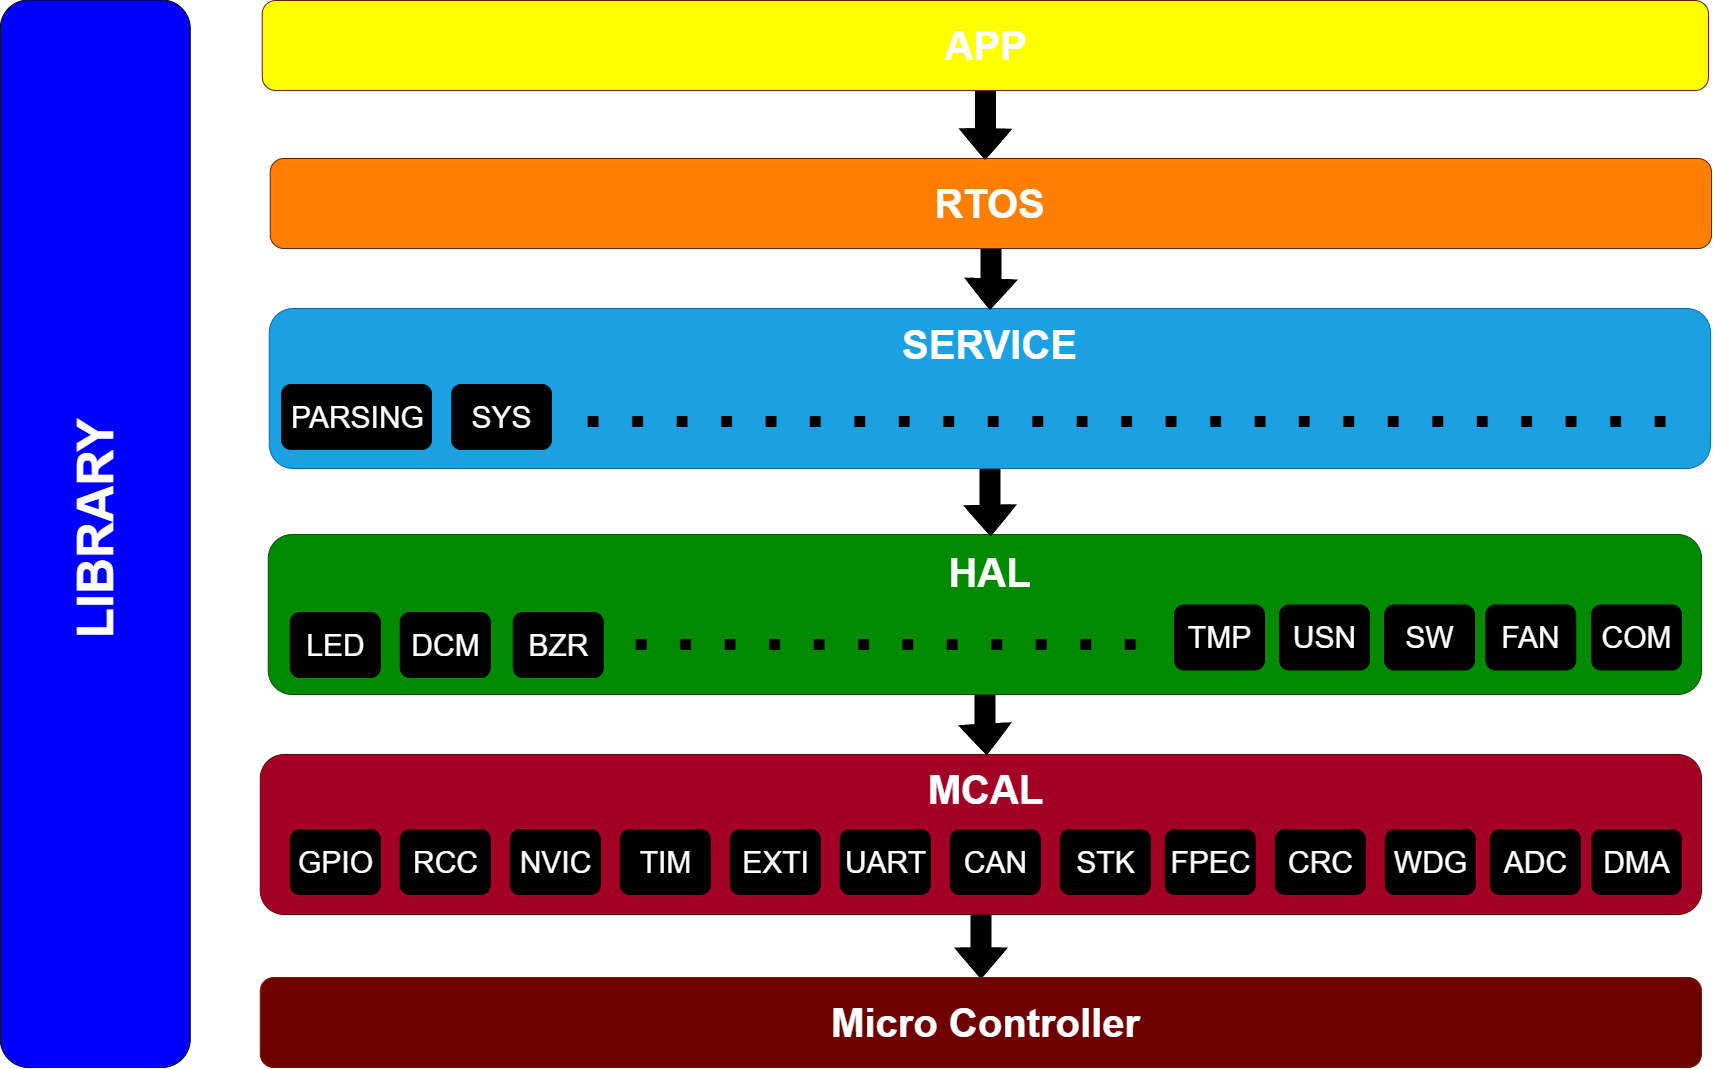

The diagram above was exported from draw.io. Its source (the exported page's mxGraphModel, read from the mxfile embedded in the PNG):
<mxGraphModel dx="2170" dy="1125" grid="1" gridSize="10" guides="1" tooltips="1" connect="1" arrows="1" fold="1" page="1" pageScale="1" pageWidth="1169" pageHeight="1654" math="0" shadow="0">
  <root>
    <mxCell id="0" />
    <mxCell id="1" parent="0" />
    <mxCell id="cPlVVFg8dql5nqhXhGRq-146" style="edgeStyle=orthogonalEdgeStyle;shape=flexArrow;rounded=0;orthogonalLoop=1;jettySize=auto;html=1;exitX=0.5;exitY=1;exitDx=0;exitDy=0;fontSize=50;fontColor=#000000;strokeWidth=6;fillColor=#000000;" parent="1" source="cPlVVFg8dql5nqhXhGRq-1" target="cPlVVFg8dql5nqhXhGRq-65" edge="1">
      <mxGeometry relative="1" as="geometry" />
    </mxCell>
    <mxCell id="cPlVVFg8dql5nqhXhGRq-1" value="" style="rounded=1;whiteSpace=wrap;html=1;fillColor=#a20025;fontColor=#ffffff;strokeColor=#6F0000;" parent="1" vertex="1">
      <mxGeometry x="638.75" y="1124" width="1441.25" height="160" as="geometry" />
    </mxCell>
    <mxCell id="cPlVVFg8dql5nqhXhGRq-2" value="" style="rounded=1;whiteSpace=wrap;html=1;fillColor=#000000;" parent="1" vertex="1">
      <mxGeometry x="668.75" y="1199" width="90" height="65" as="geometry" />
    </mxCell>
    <mxCell id="cPlVVFg8dql5nqhXhGRq-3" value="&lt;font color=&quot;#ffffff&quot; style=&quot;font-size: 40px&quot;&gt;MCAL&lt;/font&gt;" style="text;html=1;align=center;verticalAlign=middle;resizable=0;points=[];autosize=1;strokeColor=none;fillColor=none;fontSize=30;fontStyle=1" parent="1" vertex="1">
      <mxGeometry x="1298.88" y="1134" width="130" height="50" as="geometry" />
    </mxCell>
    <mxCell id="cPlVVFg8dql5nqhXhGRq-4" value="&lt;font color=&quot;#ffffff&quot;&gt;GPIO&lt;br&gt;&lt;/font&gt;" style="text;html=1;align=center;verticalAlign=middle;resizable=0;points=[];autosize=1;fontSize=30;" parent="1" vertex="1">
      <mxGeometry x="668.75" y="1211.5" width="90" height="40" as="geometry" />
    </mxCell>
    <mxCell id="cPlVVFg8dql5nqhXhGRq-10" value="" style="rounded=1;whiteSpace=wrap;html=1;fillColor=#000000;" parent="1" vertex="1">
      <mxGeometry x="778.75" y="1199" width="90" height="65" as="geometry" />
    </mxCell>
    <mxCell id="cPlVVFg8dql5nqhXhGRq-11" value="&lt;font color=&quot;#ffffff&quot;&gt;RCC&lt;br&gt;&lt;/font&gt;" style="text;html=1;align=center;verticalAlign=middle;resizable=0;points=[];autosize=1;fontSize=30;" parent="1" vertex="1">
      <mxGeometry x="778.75" y="1206.5" width="90" height="50" as="geometry" />
    </mxCell>
    <mxCell id="cPlVVFg8dql5nqhXhGRq-12" value="" style="rounded=1;whiteSpace=wrap;html=1;fillColor=#000000;" parent="1" vertex="1">
      <mxGeometry x="888.75" y="1199" width="90" height="65" as="geometry" />
    </mxCell>
    <mxCell id="cPlVVFg8dql5nqhXhGRq-13" value="&lt;font color=&quot;#ffffff&quot;&gt;NVIC&lt;br&gt;&lt;/font&gt;" style="text;html=1;align=center;verticalAlign=middle;resizable=0;points=[];autosize=1;fontSize=30;" parent="1" vertex="1">
      <mxGeometry x="883.75" y="1206.5" width="100" height="50" as="geometry" />
    </mxCell>
    <mxCell id="cPlVVFg8dql5nqhXhGRq-14" value="" style="rounded=1;whiteSpace=wrap;html=1;fillColor=#000000;" parent="1" vertex="1">
      <mxGeometry x="998.75" y="1199" width="90" height="65" as="geometry" />
    </mxCell>
    <mxCell id="cPlVVFg8dql5nqhXhGRq-15" value="&lt;font color=&quot;#ffffff&quot;&gt;TIM&lt;br&gt;&lt;/font&gt;" style="text;html=1;align=center;verticalAlign=middle;resizable=0;points=[];autosize=1;fontSize=30;" parent="1" vertex="1">
      <mxGeometry x="1003.75" y="1206.5" width="80" height="50" as="geometry" />
    </mxCell>
    <mxCell id="cPlVVFg8dql5nqhXhGRq-24" value="" style="rounded=1;whiteSpace=wrap;html=1;fillColor=#000000;" parent="1" vertex="1">
      <mxGeometry x="1108.75" y="1199" width="90" height="65" as="geometry" />
    </mxCell>
    <mxCell id="cPlVVFg8dql5nqhXhGRq-25" value="&lt;font color=&quot;#ffffff&quot;&gt;EXTI&lt;br&gt;&lt;/font&gt;" style="text;html=1;align=center;verticalAlign=middle;resizable=0;points=[];autosize=1;fontSize=30;" parent="1" vertex="1">
      <mxGeometry x="1113.75" y="1211.5" width="80" height="40" as="geometry" />
    </mxCell>
    <mxCell id="cPlVVFg8dql5nqhXhGRq-26" value="" style="rounded=1;whiteSpace=wrap;html=1;fillColor=#000000;" parent="1" vertex="1">
      <mxGeometry x="1218.75" y="1199" width="90" height="65" as="geometry" />
    </mxCell>
    <mxCell id="cPlVVFg8dql5nqhXhGRq-27" value="&lt;font color=&quot;#ffffff&quot;&gt;UART&lt;br&gt;&lt;/font&gt;" style="text;html=1;align=center;verticalAlign=middle;resizable=0;points=[];autosize=1;fontSize=30;" parent="1" vertex="1">
      <mxGeometry x="1213.75" y="1211.5" width="100" height="40" as="geometry" />
    </mxCell>
    <mxCell id="cPlVVFg8dql5nqhXhGRq-28" value="" style="rounded=1;whiteSpace=wrap;html=1;fillColor=#000000;" parent="1" vertex="1">
      <mxGeometry x="1328.75" y="1199" width="90" height="65" as="geometry" />
    </mxCell>
    <mxCell id="cPlVVFg8dql5nqhXhGRq-29" value="&lt;font color=&quot;#ffffff&quot;&gt;CAN&lt;br&gt;&lt;/font&gt;" style="text;html=1;align=center;verticalAlign=middle;resizable=0;points=[];autosize=1;fontSize=30;" parent="1" vertex="1">
      <mxGeometry x="1333.75" y="1211.5" width="80" height="40" as="geometry" />
    </mxCell>
    <mxCell id="cPlVVFg8dql5nqhXhGRq-30" value="" style="rounded=1;whiteSpace=wrap;html=1;fillColor=#000000;" parent="1" vertex="1">
      <mxGeometry x="1438.75" y="1199" width="90" height="65" as="geometry" />
    </mxCell>
    <mxCell id="cPlVVFg8dql5nqhXhGRq-31" value="&lt;font color=&quot;#ffffff&quot;&gt;STK&lt;br&gt;&lt;/font&gt;" style="text;html=1;align=center;verticalAlign=middle;resizable=0;points=[];autosize=1;fontSize=30;" parent="1" vertex="1">
      <mxGeometry x="1448.75" y="1211.5" width="70" height="40" as="geometry" />
    </mxCell>
    <mxCell id="cPlVVFg8dql5nqhXhGRq-32" value="" style="rounded=1;whiteSpace=wrap;html=1;fillColor=#000000;" parent="1" vertex="1">
      <mxGeometry x="1543.75" y="1199" width="90" height="65" as="geometry" />
    </mxCell>
    <mxCell id="cPlVVFg8dql5nqhXhGRq-33" value="&lt;font color=&quot;#ffffff&quot;&gt;FPEC&lt;br&gt;&lt;/font&gt;" style="text;html=1;align=center;verticalAlign=middle;resizable=0;points=[];autosize=1;fontSize=30;" parent="1" vertex="1">
      <mxGeometry x="1538.75" y="1211.5" width="100" height="40" as="geometry" />
    </mxCell>
    <mxCell id="cPlVVFg8dql5nqhXhGRq-34" value="" style="rounded=1;whiteSpace=wrap;html=1;fillColor=#000000;" parent="1" vertex="1">
      <mxGeometry x="1653.75" y="1199" width="90" height="65" as="geometry" />
    </mxCell>
    <mxCell id="cPlVVFg8dql5nqhXhGRq-35" value="&lt;font color=&quot;#ffffff&quot;&gt;CRC&lt;br&gt;&lt;/font&gt;" style="text;html=1;align=center;verticalAlign=middle;resizable=0;points=[];autosize=1;fontSize=30;" parent="1" vertex="1">
      <mxGeometry x="1658.75" y="1211.5" width="80" height="40" as="geometry" />
    </mxCell>
    <mxCell id="cPlVVFg8dql5nqhXhGRq-36" value="" style="rounded=1;whiteSpace=wrap;html=1;fillColor=#000000;" parent="1" vertex="1">
      <mxGeometry x="1763.75" y="1199" width="90" height="65" as="geometry" />
    </mxCell>
    <mxCell id="cPlVVFg8dql5nqhXhGRq-37" value="&lt;font color=&quot;#ffffff&quot;&gt;WDG&lt;br&gt;&lt;/font&gt;" style="text;html=1;align=center;verticalAlign=middle;resizable=0;points=[];autosize=1;fontSize=30;" parent="1" vertex="1">
      <mxGeometry x="1763.75" y="1211.5" width="90" height="40" as="geometry" />
    </mxCell>
    <mxCell id="cPlVVFg8dql5nqhXhGRq-65" value="" style="rounded=1;whiteSpace=wrap;html=1;fillColor=#6F0000;fontColor=#ffffff;strokeColor=#6D1F00;" parent="1" vertex="1">
      <mxGeometry x="638.75" y="1347" width="1441.25" height="90" as="geometry" />
    </mxCell>
    <mxCell id="cPlVVFg8dql5nqhXhGRq-66" value="&lt;font color=&quot;#ffffff&quot; style=&quot;font-size: 40px&quot;&gt;Micro Controller&lt;/font&gt;" style="text;html=1;align=center;verticalAlign=middle;resizable=0;points=[];autosize=1;strokeColor=none;fillColor=#6F0000;fontSize=30;fontStyle=1;fontColor=#ffffff;" parent="1" vertex="1">
      <mxGeometry x="1203.87" y="1367" width="320" height="50" as="geometry" />
    </mxCell>
    <mxCell id="cPlVVFg8dql5nqhXhGRq-145" style="edgeStyle=orthogonalEdgeStyle;shape=flexArrow;rounded=0;orthogonalLoop=1;jettySize=auto;html=1;entryX=0.504;entryY=-0.005;entryDx=0;entryDy=0;entryPerimeter=0;fontSize=50;fontColor=#000000;strokeWidth=6;fillColor=#000000;" parent="1" source="cPlVVFg8dql5nqhXhGRq-69" target="cPlVVFg8dql5nqhXhGRq-1" edge="1">
      <mxGeometry relative="1" as="geometry" />
    </mxCell>
    <mxCell id="cPlVVFg8dql5nqhXhGRq-69" value="" style="rounded=1;whiteSpace=wrap;html=1;fillColor=#008a00;fontColor=#ffffff;strokeColor=#005700;" parent="1" vertex="1">
      <mxGeometry x="646.75" y="904" width="1433.25" height="160" as="geometry" />
    </mxCell>
    <mxCell id="cPlVVFg8dql5nqhXhGRq-70" value="" style="rounded=1;whiteSpace=wrap;html=1;fillColor=#000000;" parent="1" vertex="1">
      <mxGeometry x="668.75" y="982" width="90" height="65" as="geometry" />
    </mxCell>
    <mxCell id="cPlVVFg8dql5nqhXhGRq-71" value="&lt;font color=&quot;#ffffff&quot; style=&quot;font-size: 40px&quot;&gt;HAL&lt;/font&gt;" style="text;html=1;align=center;verticalAlign=middle;resizable=0;points=[];autosize=1;strokeColor=none;fillColor=none;fontSize=30;fontStyle=1" parent="1" vertex="1">
      <mxGeometry x="1318.38" y="917" width="100" height="50" as="geometry" />
    </mxCell>
    <mxCell id="cPlVVFg8dql5nqhXhGRq-72" value="&lt;font color=&quot;#ffffff&quot;&gt;LED&lt;br&gt;&lt;/font&gt;" style="text;html=1;align=center;verticalAlign=middle;resizable=0;points=[];autosize=1;fontSize=30;" parent="1" vertex="1">
      <mxGeometry x="678.75" y="994.5" width="70" height="40" as="geometry" />
    </mxCell>
    <mxCell id="cPlVVFg8dql5nqhXhGRq-73" value="" style="rounded=1;whiteSpace=wrap;html=1;fillColor=#000000;" parent="1" vertex="1">
      <mxGeometry x="778.75" y="982" width="90" height="65" as="geometry" />
    </mxCell>
    <mxCell id="cPlVVFg8dql5nqhXhGRq-74" value="&lt;font color=&quot;#ffffff&quot;&gt;DCM&lt;br&gt;&lt;/font&gt;" style="text;html=1;align=center;verticalAlign=middle;resizable=0;points=[];autosize=1;fontSize=30;" parent="1" vertex="1">
      <mxGeometry x="778.75" y="989.5" width="90" height="50" as="geometry" />
    </mxCell>
    <mxCell id="cPlVVFg8dql5nqhXhGRq-91" value="" style="rounded=1;whiteSpace=wrap;html=1;fillColor=#000000;" parent="1" vertex="1">
      <mxGeometry x="1658" y="974.5" width="90" height="65" as="geometry" />
    </mxCell>
    <mxCell id="cPlVVFg8dql5nqhXhGRq-92" value="&lt;font color=&quot;#ffffff&quot;&gt;USN&lt;br&gt;&lt;/font&gt;" style="text;html=1;align=center;verticalAlign=middle;resizable=0;points=[];autosize=1;fontSize=30;" parent="1" vertex="1">
      <mxGeometry x="1658" y="982" width="90" height="50" as="geometry" />
    </mxCell>
    <mxCell id="cPlVVFg8dql5nqhXhGRq-93" value="&lt;span style=&quot;font-size: 80px&quot;&gt;. . . . . . . . . . . .&lt;/span&gt;" style="text;html=1;align=center;verticalAlign=middle;resizable=0;points=[];autosize=1;strokeColor=none;fillColor=none;fontSize=30;fontStyle=1" parent="1" vertex="1">
      <mxGeometry x="998.75" y="937" width="530" height="110" as="geometry" />
    </mxCell>
    <mxCell id="cPlVVFg8dql5nqhXhGRq-147" style="edgeStyle=orthogonalEdgeStyle;shape=flexArrow;rounded=0;orthogonalLoop=1;jettySize=auto;html=1;exitX=0.5;exitY=1;exitDx=0;exitDy=0;entryX=0.504;entryY=0.002;entryDx=0;entryDy=0;entryPerimeter=0;fontSize=50;fontColor=#000000;strokeWidth=6;fillColor=#000000;" parent="1" source="cPlVVFg8dql5nqhXhGRq-94" target="cPlVVFg8dql5nqhXhGRq-69" edge="1">
      <mxGeometry relative="1" as="geometry" />
    </mxCell>
    <mxCell id="cPlVVFg8dql5nqhXhGRq-94" value="" style="rounded=1;whiteSpace=wrap;html=1;fillColor=#1ba1e2;fontColor=#ffffff;strokeColor=#006EAF;" parent="1" vertex="1">
      <mxGeometry x="647.75" y="678" width="1441.25" height="160" as="geometry" />
    </mxCell>
    <mxCell id="cPlVVFg8dql5nqhXhGRq-95" value="" style="rounded=1;whiteSpace=wrap;html=1;fillColor=#000000;" parent="1" vertex="1">
      <mxGeometry x="660" y="754" width="150" height="65" as="geometry" />
    </mxCell>
    <mxCell id="cPlVVFg8dql5nqhXhGRq-96" value="&lt;font color=&quot;#ffffff&quot; style=&quot;font-size: 40px&quot;&gt;SERVICE&lt;/font&gt;" style="text;html=1;align=center;verticalAlign=middle;resizable=0;points=[];autosize=1;strokeColor=none;fillColor=none;fontSize=30;fontStyle=1" parent="1" vertex="1">
      <mxGeometry x="1273.38" y="689" width="190" height="50" as="geometry" />
    </mxCell>
    <mxCell id="cPlVVFg8dql5nqhXhGRq-97" value="&lt;font color=&quot;#ffffff&quot;&gt;PARSING&lt;br&gt;&lt;/font&gt;" style="text;html=1;align=center;verticalAlign=middle;resizable=0;points=[];autosize=1;fontSize=30;" parent="1" vertex="1">
      <mxGeometry x="655.75" y="761.5" width="160" height="50" as="geometry" />
    </mxCell>
    <mxCell id="cPlVVFg8dql5nqhXhGRq-130" value="&lt;span style=&quot;font-size: 80px&quot;&gt;. . . . . . . . . . . . . . . . . . . . . . . . .&amp;nbsp;&lt;/span&gt;" style="text;html=1;align=center;verticalAlign=middle;resizable=0;points=[];autosize=1;strokeColor=none;fillColor=none;fontSize=30;fontStyle=1" parent="1" vertex="1">
      <mxGeometry x="951" y="714" width="1130" height="110" as="geometry" />
    </mxCell>
    <mxCell id="cPlVVFg8dql5nqhXhGRq-149" style="edgeStyle=orthogonalEdgeStyle;shape=flexArrow;rounded=0;orthogonalLoop=1;jettySize=auto;html=1;exitX=0.5;exitY=1;exitDx=0;exitDy=0;entryX=0.5;entryY=0;entryDx=0;entryDy=0;fontSize=50;fontColor=#000000;strokeWidth=6;fillColor=#000000;" parent="1" source="cPlVVFg8dql5nqhXhGRq-131" target="cPlVVFg8dql5nqhXhGRq-94" edge="1">
      <mxGeometry relative="1" as="geometry" />
    </mxCell>
    <mxCell id="cPlVVFg8dql5nqhXhGRq-131" value="" style="rounded=1;whiteSpace=wrap;html=1;fillColor=#FF8000;fontColor=#ffffff;strokeColor=#6D1F00;" parent="1" vertex="1">
      <mxGeometry x="648.75" y="528" width="1441.25" height="90" as="geometry" />
    </mxCell>
    <mxCell id="cPlVVFg8dql5nqhXhGRq-132" value="&lt;font color=&quot;#ffffff&quot; style=&quot;font-size: 40px&quot;&gt;RTOS&lt;/font&gt;" style="text;html=1;align=center;verticalAlign=middle;resizable=0;points=[];autosize=1;strokeColor=none;fillColor=none;fontSize=30;fontStyle=1;fontColor=#ffffff;" parent="1" vertex="1">
      <mxGeometry x="1303.38" y="548" width="130" height="50" as="geometry" />
    </mxCell>
    <mxCell id="cPlVVFg8dql5nqhXhGRq-150" style="edgeStyle=orthogonalEdgeStyle;shape=flexArrow;rounded=0;orthogonalLoop=1;jettySize=auto;html=1;exitX=0.5;exitY=1;exitDx=0;exitDy=0;entryX=0.496;entryY=0;entryDx=0;entryDy=0;entryPerimeter=0;fontSize=50;fontColor=#000000;strokeWidth=6;fillColor=#000000;" parent="1" source="cPlVVFg8dql5nqhXhGRq-135" target="cPlVVFg8dql5nqhXhGRq-131" edge="1">
      <mxGeometry relative="1" as="geometry" />
    </mxCell>
    <mxCell id="cPlVVFg8dql5nqhXhGRq-135" value="" style="rounded=1;whiteSpace=wrap;html=1;fillColor=#FFFF00;fontColor=#ffffff;strokeColor=#6D1F00;" parent="1" vertex="1">
      <mxGeometry x="640.75" y="370" width="1446.25" height="90" as="geometry" />
    </mxCell>
    <mxCell id="cPlVVFg8dql5nqhXhGRq-136" value="&lt;font color=&quot;#ffffff&quot; style=&quot;font-size: 40px&quot;&gt;APP&lt;/font&gt;" style="text;html=1;align=center;verticalAlign=middle;resizable=0;points=[];autosize=1;strokeColor=none;fillColor=none;fontSize=30;fontStyle=1;fontColor=#ffffff;" parent="1" vertex="1">
      <mxGeometry x="1313.88" y="390" width="100" height="50" as="geometry" />
    </mxCell>
    <mxCell id="cPlVVFg8dql5nqhXhGRq-139" value="" style="rounded=1;whiteSpace=wrap;html=1;labelBackgroundColor=#FFFFFF;fontSize=80;fontColor=#000000;fillColor=#0000FF;rotation=-90;" parent="1" vertex="1">
      <mxGeometry x="-60" y="808.25" width="1067.5" height="190" as="geometry" />
    </mxCell>
    <mxCell id="cPlVVFg8dql5nqhXhGRq-140" value="&lt;font color=&quot;#ffffff&quot;&gt;&lt;font style=&quot;font-size: 50px&quot;&gt;LIBRARY&lt;/font&gt;&lt;br&gt;&lt;/font&gt;" style="text;html=1;align=center;verticalAlign=middle;resizable=0;points=[];autosize=1;strokeColor=none;fillColor=none;fontSize=30;fontStyle=1;rotation=-90;" parent="1" vertex="1">
      <mxGeometry x="353.75" y="874" width="240" height="50" as="geometry" />
    </mxCell>
    <mxCell id="afQva0ebhsAuZ4UCSJC4-2" value="" style="rounded=1;whiteSpace=wrap;html=1;fillColor=#000000;" parent="1" vertex="1">
      <mxGeometry x="1868.75" y="1199" width="90" height="65" as="geometry" />
    </mxCell>
    <mxCell id="afQva0ebhsAuZ4UCSJC4-3" value="" style="rounded=1;whiteSpace=wrap;html=1;fillColor=#000000;" parent="1" vertex="1">
      <mxGeometry x="1970" y="1199" width="90" height="65" as="geometry" />
    </mxCell>
    <mxCell id="afQva0ebhsAuZ4UCSJC4-5" value="&lt;font color=&quot;#ffffff&quot;&gt;ADC&lt;/font&gt;&lt;span style=&quot;color: rgba(0, 0, 0, 0); font-family: monospace; font-size: 0px; text-align: start;&quot;&gt;%3CmxGraphModel%3E%3Croot%3E%3CmxCell%20id%3D%220%22%2F%3E%3CmxCell%20id%3D%221%22%20parent%3D%220%22%2F%3E%3CmxCell%20id%3D%222%22%20value%3D%22%26lt%3Bfont%20color%3D%26quot%3B%23ffffff%26quot%3B%26gt%3BWDG%26lt%3Bbr%26gt%3B%26lt%3B%2Ffont%26gt%3B%22%20style%3D%22text%3Bhtml%3D1%3Balign%3Dcenter%3BverticalAlign%3Dmiddle%3Bresizable%3D0%3Bpoints%3D%5B%5D%3Bautosize%3D1%3BfontSize%3D30%3B%22%20vertex%3D%221%22%20parent%3D%221%22%3E%3CmxGeometry%20x%3D%221763.75%22%20y%3D%221211.5%22%20width%3D%2290%22%20height%3D%2240%22%20as%3D%22geometry%22%2F%3E%3C%2FmxCell%3E%3C%2Froot%3E%3C%2FmxGraphModel%3E&lt;/span&gt;&lt;font color=&quot;#ffffff&quot;&gt;&lt;br&gt;&lt;/font&gt;" style="text;html=1;align=center;verticalAlign=middle;resizable=0;points=[];autosize=1;fontSize=30;" parent="1" vertex="1">
      <mxGeometry x="1868.75" y="1206.5" width="90" height="50" as="geometry" />
    </mxCell>
    <mxCell id="afQva0ebhsAuZ4UCSJC4-6" value="&lt;font color=&quot;#ffffff&quot;&gt;DMA&lt;br&gt;&lt;/font&gt;" style="text;html=1;align=center;verticalAlign=middle;resizable=0;points=[];autosize=1;fontSize=30;" parent="1" vertex="1">
      <mxGeometry x="1970" y="1206.5" width="90" height="50" as="geometry" />
    </mxCell>
    <mxCell id="afQva0ebhsAuZ4UCSJC4-7" value="" style="rounded=1;whiteSpace=wrap;html=1;fillColor=#000000;" parent="1" vertex="1">
      <mxGeometry x="1763" y="974.5" width="90" height="65" as="geometry" />
    </mxCell>
    <mxCell id="afQva0ebhsAuZ4UCSJC4-8" value="&lt;font color=&quot;#ffffff&quot;&gt;SW&lt;br&gt;&lt;/font&gt;" style="text;html=1;align=center;verticalAlign=middle;resizable=0;points=[];autosize=1;fontSize=30;" parent="1" vertex="1">
      <mxGeometry x="1773" y="982" width="70" height="50" as="geometry" />
    </mxCell>
    <mxCell id="afQva0ebhsAuZ4UCSJC4-9" value="" style="rounded=1;whiteSpace=wrap;html=1;fillColor=#000000;" parent="1" vertex="1">
      <mxGeometry x="1864.25" y="974.5" width="90" height="65" as="geometry" />
    </mxCell>
    <mxCell id="afQva0ebhsAuZ4UCSJC4-10" value="&lt;font color=&quot;#ffffff&quot;&gt;FAN&lt;br&gt;&lt;/font&gt;" style="text;html=1;align=center;verticalAlign=middle;resizable=0;points=[];autosize=1;fontSize=30;" parent="1" vertex="1">
      <mxGeometry x="1869.25" y="982" width="80" height="50" as="geometry" />
    </mxCell>
    <mxCell id="afQva0ebhsAuZ4UCSJC4-11" value="" style="rounded=1;whiteSpace=wrap;html=1;fillColor=#000000;" parent="1" vertex="1">
      <mxGeometry x="1553" y="974.5" width="90" height="65" as="geometry" />
    </mxCell>
    <mxCell id="afQva0ebhsAuZ4UCSJC4-12" value="&lt;font color=&quot;#ffffff&quot;&gt;TMP&lt;br&gt;&lt;/font&gt;" style="text;html=1;align=center;verticalAlign=middle;resizable=0;points=[];autosize=1;fontSize=30;" parent="1" vertex="1">
      <mxGeometry x="1553" y="982" width="90" height="50" as="geometry" />
    </mxCell>
    <mxCell id="afQva0ebhsAuZ4UCSJC4-13" value="" style="rounded=1;whiteSpace=wrap;html=1;fillColor=#000000;" parent="1" vertex="1">
      <mxGeometry x="891.75" y="982" width="90" height="65" as="geometry" />
    </mxCell>
    <mxCell id="afQva0ebhsAuZ4UCSJC4-14" value="&lt;font color=&quot;#ffffff&quot;&gt;BZR&lt;br&gt;&lt;/font&gt;" style="text;html=1;align=center;verticalAlign=middle;resizable=0;points=[];autosize=1;fontSize=30;" parent="1" vertex="1">
      <mxGeometry x="896.75" y="989.5" width="80" height="50" as="geometry" />
    </mxCell>
    <mxCell id="afQva0ebhsAuZ4UCSJC4-15" value="" style="rounded=1;whiteSpace=wrap;html=1;fillColor=#000000;" parent="1" vertex="1">
      <mxGeometry x="830" y="754" width="100" height="65" as="geometry" />
    </mxCell>
    <mxCell id="afQva0ebhsAuZ4UCSJC4-16" value="&lt;font color=&quot;#ffffff&quot;&gt;SYS&lt;br&gt;&lt;/font&gt;" style="text;html=1;align=center;verticalAlign=middle;resizable=0;points=[];autosize=1;fontSize=30;" parent="1" vertex="1">
      <mxGeometry x="840" y="761.5" width="80" height="50" as="geometry" />
    </mxCell>
    <mxCell id="5ASRA9cMzKkfuGhH16MA-1" value="" style="rounded=1;whiteSpace=wrap;html=1;fillColor=#000000;" vertex="1" parent="1">
      <mxGeometry x="1970" y="974.5" width="90" height="65" as="geometry" />
    </mxCell>
    <mxCell id="5ASRA9cMzKkfuGhH16MA-2" value="&lt;font color=&quot;#ffffff&quot;&gt;COM&lt;br&gt;&lt;/font&gt;" style="text;html=1;align=center;verticalAlign=middle;resizable=0;points=[];autosize=1;fontSize=30;" vertex="1" parent="1">
      <mxGeometry x="1970" y="982" width="90" height="50" as="geometry" />
    </mxCell>
  </root>
</mxGraphModel>